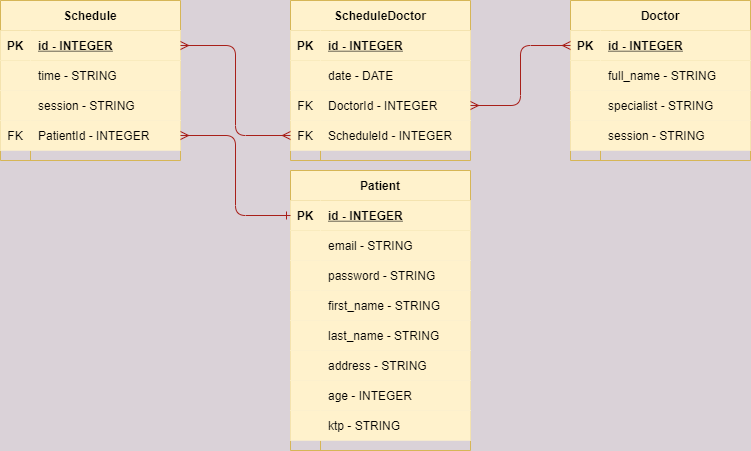

The diagram above was exported from draw.io. Its source (the exported page's mxGraphModel, read from the mxfile embedded in the PNG):
<mxGraphModel dx="868" dy="412" grid="1" gridSize="10" guides="1" tooltips="1" connect="1" arrows="1" fold="1" page="1" pageScale="1" pageWidth="850" pageHeight="1100" background="#DAD2D8" math="0" shadow="0">
  <root>
    <mxCell id="0" />
    <mxCell id="1" parent="0" />
    <mxCell id="iD4OfndGx4Gic7x7uJJw-14" value="Patient" style="shape=table;startSize=30;container=1;collapsible=1;childLayout=tableLayout;fixedRows=1;rowLines=0;fontStyle=1;align=center;resizeLast=1;rounded=0;sketch=0;strokeColor=#d6b656;fillColor=#fff2cc;" vertex="1" parent="1">
      <mxGeometry x="350" y="330" width="180" height="280" as="geometry" />
    </mxCell>
    <mxCell id="iD4OfndGx4Gic7x7uJJw-15" value="" style="shape=partialRectangle;collapsible=0;dropTarget=0;pointerEvents=0;fillColor=#fff2cc;top=0;left=0;bottom=1;right=0;points=[[0,0.5],[1,0.5]];portConstraint=eastwest;strokeColor=#d6b656;" vertex="1" parent="iD4OfndGx4Gic7x7uJJw-14">
      <mxGeometry y="30" width="180" height="30" as="geometry" />
    </mxCell>
    <mxCell id="iD4OfndGx4Gic7x7uJJw-16" value="PK" style="shape=partialRectangle;connectable=0;fillColor=#fff2cc;top=0;left=0;bottom=0;right=0;fontStyle=1;overflow=hidden;strokeColor=#d6b656;" vertex="1" parent="iD4OfndGx4Gic7x7uJJw-15">
      <mxGeometry width="30" height="30" as="geometry" />
    </mxCell>
    <mxCell id="iD4OfndGx4Gic7x7uJJw-17" value="id - INTEGER" style="shape=partialRectangle;connectable=0;fillColor=#fff2cc;top=0;left=0;bottom=0;right=0;align=left;spacingLeft=6;fontStyle=5;overflow=hidden;strokeColor=#d6b656;" vertex="1" parent="iD4OfndGx4Gic7x7uJJw-15">
      <mxGeometry x="30" width="150" height="30" as="geometry" />
    </mxCell>
    <mxCell id="iD4OfndGx4Gic7x7uJJw-18" value="" style="shape=partialRectangle;collapsible=0;dropTarget=0;pointerEvents=0;fillColor=#fff2cc;top=0;left=0;bottom=0;right=0;points=[[0,0.5],[1,0.5]];portConstraint=eastwest;labelBackgroundColor=#ffffff;strokeColor=#d6b656;" vertex="1" parent="iD4OfndGx4Gic7x7uJJw-14">
      <mxGeometry y="60" width="180" height="30" as="geometry" />
    </mxCell>
    <mxCell id="iD4OfndGx4Gic7x7uJJw-19" value="" style="shape=partialRectangle;connectable=0;fillColor=#fff2cc;top=0;left=0;bottom=0;right=0;editable=1;overflow=hidden;strokeColor=#d6b656;" vertex="1" parent="iD4OfndGx4Gic7x7uJJw-18">
      <mxGeometry width="30" height="30" as="geometry" />
    </mxCell>
    <mxCell id="iD4OfndGx4Gic7x7uJJw-20" value="email - STRING" style="shape=partialRectangle;connectable=0;fillColor=#fff2cc;top=0;left=0;bottom=0;right=0;align=left;spacingLeft=6;overflow=hidden;strokeColor=#d6b656;" vertex="1" parent="iD4OfndGx4Gic7x7uJJw-18">
      <mxGeometry x="30" width="150" height="30" as="geometry" />
    </mxCell>
    <mxCell id="iD4OfndGx4Gic7x7uJJw-114" value="" style="shape=partialRectangle;collapsible=0;dropTarget=0;pointerEvents=0;fillColor=#fff2cc;top=0;left=0;bottom=0;right=0;points=[[0,0.5],[1,0.5]];portConstraint=eastwest;labelBackgroundColor=#ffffff;strokeColor=#d6b656;" vertex="1" parent="iD4OfndGx4Gic7x7uJJw-14">
      <mxGeometry y="90" width="180" height="30" as="geometry" />
    </mxCell>
    <mxCell id="iD4OfndGx4Gic7x7uJJw-115" value="" style="shape=partialRectangle;connectable=0;fillColor=#fff2cc;top=0;left=0;bottom=0;right=0;editable=1;overflow=hidden;strokeColor=#d6b656;" vertex="1" parent="iD4OfndGx4Gic7x7uJJw-114">
      <mxGeometry width="30" height="30" as="geometry" />
    </mxCell>
    <mxCell id="iD4OfndGx4Gic7x7uJJw-116" value="password - STRING" style="shape=partialRectangle;connectable=0;fillColor=#fff2cc;top=0;left=0;bottom=0;right=0;align=left;spacingLeft=6;overflow=hidden;strokeColor=#d6b656;" vertex="1" parent="iD4OfndGx4Gic7x7uJJw-114">
      <mxGeometry x="30" width="150" height="30" as="geometry" />
    </mxCell>
    <mxCell id="iD4OfndGx4Gic7x7uJJw-111" value="" style="shape=partialRectangle;collapsible=0;dropTarget=0;pointerEvents=0;fillColor=#fff2cc;top=0;left=0;bottom=0;right=0;points=[[0,0.5],[1,0.5]];portConstraint=eastwest;labelBackgroundColor=#ffffff;strokeColor=#d6b656;" vertex="1" parent="iD4OfndGx4Gic7x7uJJw-14">
      <mxGeometry y="120" width="180" height="30" as="geometry" />
    </mxCell>
    <mxCell id="iD4OfndGx4Gic7x7uJJw-112" value="" style="shape=partialRectangle;connectable=0;fillColor=#fff2cc;top=0;left=0;bottom=0;right=0;editable=1;overflow=hidden;strokeColor=#d6b656;" vertex="1" parent="iD4OfndGx4Gic7x7uJJw-111">
      <mxGeometry width="30" height="30" as="geometry" />
    </mxCell>
    <mxCell id="iD4OfndGx4Gic7x7uJJw-113" value="first_name - STRING" style="shape=partialRectangle;connectable=0;fillColor=#fff2cc;top=0;left=0;bottom=0;right=0;align=left;spacingLeft=6;overflow=hidden;strokeColor=#d6b656;" vertex="1" parent="iD4OfndGx4Gic7x7uJJw-111">
      <mxGeometry x="30" width="150" height="30" as="geometry" />
    </mxCell>
    <mxCell id="iD4OfndGx4Gic7x7uJJw-21" value="" style="shape=partialRectangle;collapsible=0;dropTarget=0;pointerEvents=0;fillColor=#fff2cc;top=0;left=0;bottom=0;right=0;points=[[0,0.5],[1,0.5]];portConstraint=eastwest;strokeColor=#d6b656;" vertex="1" parent="iD4OfndGx4Gic7x7uJJw-14">
      <mxGeometry y="150" width="180" height="30" as="geometry" />
    </mxCell>
    <mxCell id="iD4OfndGx4Gic7x7uJJw-22" value="" style="shape=partialRectangle;connectable=0;fillColor=#fff2cc;top=0;left=0;bottom=0;right=0;editable=1;overflow=hidden;strokeColor=#d6b656;" vertex="1" parent="iD4OfndGx4Gic7x7uJJw-21">
      <mxGeometry width="30" height="30" as="geometry" />
    </mxCell>
    <mxCell id="iD4OfndGx4Gic7x7uJJw-23" value="last_name - STRING" style="shape=partialRectangle;connectable=0;fillColor=#fff2cc;top=0;left=0;bottom=0;right=0;align=left;spacingLeft=6;overflow=hidden;strokeColor=#d6b656;" vertex="1" parent="iD4OfndGx4Gic7x7uJJw-21">
      <mxGeometry x="30" width="150" height="30" as="geometry" />
    </mxCell>
    <mxCell id="iD4OfndGx4Gic7x7uJJw-27" value="" style="shape=partialRectangle;collapsible=0;dropTarget=0;pointerEvents=0;fillColor=#fff2cc;top=0;left=0;bottom=0;right=0;points=[[0,0.5],[1,0.5]];portConstraint=eastwest;strokeColor=#d6b656;" vertex="1" parent="iD4OfndGx4Gic7x7uJJw-14">
      <mxGeometry y="180" width="180" height="30" as="geometry" />
    </mxCell>
    <mxCell id="iD4OfndGx4Gic7x7uJJw-28" value="" style="shape=partialRectangle;connectable=0;fillColor=#fff2cc;top=0;left=0;bottom=0;right=0;editable=1;overflow=hidden;strokeColor=#d6b656;" vertex="1" parent="iD4OfndGx4Gic7x7uJJw-27">
      <mxGeometry width="30" height="30" as="geometry" />
    </mxCell>
    <mxCell id="iD4OfndGx4Gic7x7uJJw-29" value="address - STRING" style="shape=partialRectangle;connectable=0;fillColor=#fff2cc;top=0;left=0;bottom=0;right=0;align=left;spacingLeft=6;overflow=hidden;strokeColor=#d6b656;" vertex="1" parent="iD4OfndGx4Gic7x7uJJw-27">
      <mxGeometry x="30" width="150" height="30" as="geometry" />
    </mxCell>
    <mxCell id="iD4OfndGx4Gic7x7uJJw-24" value="" style="shape=partialRectangle;collapsible=0;dropTarget=0;pointerEvents=0;fillColor=#fff2cc;top=0;left=0;bottom=0;right=0;points=[[0,0.5],[1,0.5]];portConstraint=eastwest;strokeColor=#d6b656;" vertex="1" parent="iD4OfndGx4Gic7x7uJJw-14">
      <mxGeometry y="210" width="180" height="30" as="geometry" />
    </mxCell>
    <mxCell id="iD4OfndGx4Gic7x7uJJw-25" value="" style="shape=partialRectangle;connectable=0;fillColor=#fff2cc;top=0;left=0;bottom=0;right=0;editable=1;overflow=hidden;strokeColor=#d6b656;" vertex="1" parent="iD4OfndGx4Gic7x7uJJw-24">
      <mxGeometry width="30" height="30" as="geometry" />
    </mxCell>
    <mxCell id="iD4OfndGx4Gic7x7uJJw-26" value="age - INTEGER" style="shape=partialRectangle;connectable=0;fillColor=#fff2cc;top=0;left=0;bottom=0;right=0;align=left;spacingLeft=6;overflow=hidden;labelBackgroundColor=none;shadow=0;strokeColor=#d6b656;" vertex="1" parent="iD4OfndGx4Gic7x7uJJw-24">
      <mxGeometry x="30" width="150" height="30" as="geometry" />
    </mxCell>
    <mxCell id="iD4OfndGx4Gic7x7uJJw-108" value="" style="shape=partialRectangle;collapsible=0;dropTarget=0;pointerEvents=0;fillColor=#fff2cc;top=0;left=0;bottom=0;right=0;points=[[0,0.5],[1,0.5]];portConstraint=eastwest;strokeColor=#d6b656;" vertex="1" parent="iD4OfndGx4Gic7x7uJJw-14">
      <mxGeometry y="240" width="180" height="30" as="geometry" />
    </mxCell>
    <mxCell id="iD4OfndGx4Gic7x7uJJw-109" value="" style="shape=partialRectangle;connectable=0;fillColor=#fff2cc;top=0;left=0;bottom=0;right=0;editable=1;overflow=hidden;strokeColor=#d6b656;" vertex="1" parent="iD4OfndGx4Gic7x7uJJw-108">
      <mxGeometry width="30" height="30" as="geometry" />
    </mxCell>
    <mxCell id="iD4OfndGx4Gic7x7uJJw-110" value="ktp - STRING" style="shape=partialRectangle;connectable=0;fillColor=#fff2cc;top=0;left=0;bottom=0;right=0;align=left;spacingLeft=6;overflow=hidden;labelBackgroundColor=none;shadow=0;strokeColor=#d6b656;" vertex="1" parent="iD4OfndGx4Gic7x7uJJw-108">
      <mxGeometry x="30" width="150" height="30" as="geometry" />
    </mxCell>
    <mxCell id="iD4OfndGx4Gic7x7uJJw-33" value="Schedule" style="shape=table;startSize=30;container=1;collapsible=1;childLayout=tableLayout;fixedRows=1;rowLines=0;fontStyle=1;align=center;resizeLast=1;rounded=0;sketch=0;strokeColor=#d6b656;fillColor=#fff2cc;" vertex="1" parent="1">
      <mxGeometry x="60" y="160" width="180" height="160" as="geometry" />
    </mxCell>
    <mxCell id="iD4OfndGx4Gic7x7uJJw-34" value="" style="shape=partialRectangle;collapsible=0;dropTarget=0;pointerEvents=0;fillColor=#fff2cc;top=0;left=0;bottom=1;right=0;points=[[0,0.5],[1,0.5]];portConstraint=eastwest;strokeColor=#d6b656;" vertex="1" parent="iD4OfndGx4Gic7x7uJJw-33">
      <mxGeometry y="30" width="180" height="30" as="geometry" />
    </mxCell>
    <mxCell id="iD4OfndGx4Gic7x7uJJw-35" value="PK" style="shape=partialRectangle;connectable=0;fillColor=#fff2cc;top=0;left=0;bottom=0;right=0;fontStyle=1;overflow=hidden;strokeColor=#d6b656;" vertex="1" parent="iD4OfndGx4Gic7x7uJJw-34">
      <mxGeometry width="30" height="30" as="geometry" />
    </mxCell>
    <mxCell id="iD4OfndGx4Gic7x7uJJw-36" value="id - INTEGER" style="shape=partialRectangle;connectable=0;fillColor=#fff2cc;top=0;left=0;bottom=0;right=0;align=left;spacingLeft=6;fontStyle=5;overflow=hidden;strokeColor=#d6b656;" vertex="1" parent="iD4OfndGx4Gic7x7uJJw-34">
      <mxGeometry x="30" width="150" height="30" as="geometry" />
    </mxCell>
    <mxCell id="iD4OfndGx4Gic7x7uJJw-37" value="" style="shape=partialRectangle;collapsible=0;dropTarget=0;pointerEvents=0;fillColor=#fff2cc;top=0;left=0;bottom=0;right=0;points=[[0,0.5],[1,0.5]];portConstraint=eastwest;labelBackgroundColor=#ffffff;strokeColor=#d6b656;" vertex="1" parent="iD4OfndGx4Gic7x7uJJw-33">
      <mxGeometry y="60" width="180" height="30" as="geometry" />
    </mxCell>
    <mxCell id="iD4OfndGx4Gic7x7uJJw-38" value="" style="shape=partialRectangle;connectable=0;fillColor=#fff2cc;top=0;left=0;bottom=0;right=0;editable=1;overflow=hidden;strokeColor=#d6b656;" vertex="1" parent="iD4OfndGx4Gic7x7uJJw-37">
      <mxGeometry width="30" height="30" as="geometry" />
    </mxCell>
    <mxCell id="iD4OfndGx4Gic7x7uJJw-39" value="time - STRING" style="shape=partialRectangle;connectable=0;fillColor=#fff2cc;top=0;left=0;bottom=0;right=0;align=left;spacingLeft=6;overflow=hidden;strokeColor=#d6b656;" vertex="1" parent="iD4OfndGx4Gic7x7uJJw-37">
      <mxGeometry x="30" width="150" height="30" as="geometry" />
    </mxCell>
    <mxCell id="iD4OfndGx4Gic7x7uJJw-40" value="" style="shape=partialRectangle;collapsible=0;dropTarget=0;pointerEvents=0;fillColor=#fff2cc;top=0;left=0;bottom=0;right=0;points=[[0,0.5],[1,0.5]];portConstraint=eastwest;strokeColor=#d6b656;" vertex="1" parent="iD4OfndGx4Gic7x7uJJw-33">
      <mxGeometry y="90" width="180" height="30" as="geometry" />
    </mxCell>
    <mxCell id="iD4OfndGx4Gic7x7uJJw-41" value="" style="shape=partialRectangle;connectable=0;fillColor=#fff2cc;top=0;left=0;bottom=0;right=0;editable=1;overflow=hidden;strokeColor=#d6b656;" vertex="1" parent="iD4OfndGx4Gic7x7uJJw-40">
      <mxGeometry width="30" height="30" as="geometry" />
    </mxCell>
    <mxCell id="iD4OfndGx4Gic7x7uJJw-42" value="session - STRING" style="shape=partialRectangle;connectable=0;fillColor=#fff2cc;top=0;left=0;bottom=0;right=0;align=left;spacingLeft=6;overflow=hidden;strokeColor=#d6b656;" vertex="1" parent="iD4OfndGx4Gic7x7uJJw-40">
      <mxGeometry x="30" width="150" height="30" as="geometry" />
    </mxCell>
    <mxCell id="iD4OfndGx4Gic7x7uJJw-75" value="" style="shape=partialRectangle;collapsible=0;dropTarget=0;pointerEvents=0;fillColor=#fff2cc;top=0;left=0;bottom=0;right=0;points=[[0,0.5],[1,0.5]];portConstraint=eastwest;strokeColor=#d6b656;" vertex="1" parent="iD4OfndGx4Gic7x7uJJw-33">
      <mxGeometry y="120" width="180" height="30" as="geometry" />
    </mxCell>
    <mxCell id="iD4OfndGx4Gic7x7uJJw-76" value="FK" style="shape=partialRectangle;connectable=0;fillColor=#fff2cc;top=0;left=0;bottom=0;right=0;editable=1;overflow=hidden;strokeColor=#d6b656;" vertex="1" parent="iD4OfndGx4Gic7x7uJJw-75">
      <mxGeometry width="30" height="30" as="geometry" />
    </mxCell>
    <mxCell id="iD4OfndGx4Gic7x7uJJw-77" value="PatientId - INTEGER" style="shape=partialRectangle;connectable=0;fillColor=#fff2cc;top=0;left=0;bottom=0;right=0;align=left;spacingLeft=6;overflow=hidden;strokeColor=#d6b656;" vertex="1" parent="iD4OfndGx4Gic7x7uJJw-75">
      <mxGeometry x="30" width="150" height="30" as="geometry" />
    </mxCell>
    <mxCell id="iD4OfndGx4Gic7x7uJJw-49" value="Doctor" style="shape=table;startSize=30;container=1;collapsible=1;childLayout=tableLayout;fixedRows=1;rowLines=0;fontStyle=1;align=center;resizeLast=1;rounded=0;sketch=0;strokeColor=#d6b656;fillColor=#fff2cc;" vertex="1" parent="1">
      <mxGeometry x="630" y="160" width="180" height="160" as="geometry" />
    </mxCell>
    <mxCell id="iD4OfndGx4Gic7x7uJJw-50" value="" style="shape=partialRectangle;collapsible=0;dropTarget=0;pointerEvents=0;fillColor=#fff2cc;top=0;left=0;bottom=1;right=0;points=[[0,0.5],[1,0.5]];portConstraint=eastwest;strokeColor=#d6b656;" vertex="1" parent="iD4OfndGx4Gic7x7uJJw-49">
      <mxGeometry y="30" width="180" height="30" as="geometry" />
    </mxCell>
    <mxCell id="iD4OfndGx4Gic7x7uJJw-51" value="PK" style="shape=partialRectangle;connectable=0;fillColor=#fff2cc;top=0;left=0;bottom=0;right=0;fontStyle=1;overflow=hidden;strokeColor=#d6b656;" vertex="1" parent="iD4OfndGx4Gic7x7uJJw-50">
      <mxGeometry width="30" height="30" as="geometry" />
    </mxCell>
    <mxCell id="iD4OfndGx4Gic7x7uJJw-52" value="id - INTEGER" style="shape=partialRectangle;connectable=0;fillColor=#fff2cc;top=0;left=0;bottom=0;right=0;align=left;spacingLeft=6;fontStyle=5;overflow=hidden;strokeColor=#d6b656;" vertex="1" parent="iD4OfndGx4Gic7x7uJJw-50">
      <mxGeometry x="30" width="150" height="30" as="geometry" />
    </mxCell>
    <mxCell id="iD4OfndGx4Gic7x7uJJw-53" value="" style="shape=partialRectangle;collapsible=0;dropTarget=0;pointerEvents=0;fillColor=#fff2cc;top=0;left=0;bottom=0;right=0;points=[[0,0.5],[1,0.5]];portConstraint=eastwest;labelBackgroundColor=#ffffff;strokeColor=#d6b656;" vertex="1" parent="iD4OfndGx4Gic7x7uJJw-49">
      <mxGeometry y="60" width="180" height="30" as="geometry" />
    </mxCell>
    <mxCell id="iD4OfndGx4Gic7x7uJJw-54" value="" style="shape=partialRectangle;connectable=0;fillColor=#fff2cc;top=0;left=0;bottom=0;right=0;editable=1;overflow=hidden;strokeColor=#d6b656;" vertex="1" parent="iD4OfndGx4Gic7x7uJJw-53">
      <mxGeometry width="30" height="30" as="geometry" />
    </mxCell>
    <mxCell id="iD4OfndGx4Gic7x7uJJw-55" value="full_name - STRING" style="shape=partialRectangle;connectable=0;fillColor=#fff2cc;top=0;left=0;bottom=0;right=0;align=left;spacingLeft=6;overflow=hidden;strokeColor=#d6b656;" vertex="1" parent="iD4OfndGx4Gic7x7uJJw-53">
      <mxGeometry x="30" width="150" height="30" as="geometry" />
    </mxCell>
    <mxCell id="iD4OfndGx4Gic7x7uJJw-78" value="" style="shape=partialRectangle;collapsible=0;dropTarget=0;pointerEvents=0;fillColor=#fff2cc;top=0;left=0;bottom=0;right=0;points=[[0,0.5],[1,0.5]];portConstraint=eastwest;labelBackgroundColor=#ffffff;strokeColor=#d6b656;" vertex="1" parent="iD4OfndGx4Gic7x7uJJw-49">
      <mxGeometry y="90" width="180" height="30" as="geometry" />
    </mxCell>
    <mxCell id="iD4OfndGx4Gic7x7uJJw-79" value="" style="shape=partialRectangle;connectable=0;fillColor=#fff2cc;top=0;left=0;bottom=0;right=0;editable=1;overflow=hidden;strokeColor=#d6b656;" vertex="1" parent="iD4OfndGx4Gic7x7uJJw-78">
      <mxGeometry width="30" height="30" as="geometry" />
    </mxCell>
    <mxCell id="iD4OfndGx4Gic7x7uJJw-80" value="specialist - STRING" style="shape=partialRectangle;connectable=0;fillColor=#fff2cc;top=0;left=0;bottom=0;right=0;align=left;spacingLeft=6;overflow=hidden;strokeColor=#d6b656;" vertex="1" parent="iD4OfndGx4Gic7x7uJJw-78">
      <mxGeometry x="30" width="150" height="30" as="geometry" />
    </mxCell>
    <mxCell id="iD4OfndGx4Gic7x7uJJw-56" value="" style="shape=partialRectangle;collapsible=0;dropTarget=0;pointerEvents=0;fillColor=#fff2cc;top=0;left=0;bottom=0;right=0;points=[[0,0.5],[1,0.5]];portConstraint=eastwest;strokeColor=#d6b656;" vertex="1" parent="iD4OfndGx4Gic7x7uJJw-49">
      <mxGeometry y="120" width="180" height="30" as="geometry" />
    </mxCell>
    <mxCell id="iD4OfndGx4Gic7x7uJJw-57" value="" style="shape=partialRectangle;connectable=0;fillColor=#fff2cc;top=0;left=0;bottom=0;right=0;editable=1;overflow=hidden;strokeColor=#d6b656;" vertex="1" parent="iD4OfndGx4Gic7x7uJJw-56">
      <mxGeometry width="30" height="30" as="geometry" />
    </mxCell>
    <mxCell id="iD4OfndGx4Gic7x7uJJw-58" value="session - STRING" style="shape=partialRectangle;connectable=0;fillColor=#fff2cc;top=0;left=0;bottom=0;right=0;align=left;spacingLeft=6;overflow=hidden;strokeColor=#d6b656;" vertex="1" parent="iD4OfndGx4Gic7x7uJJw-56">
      <mxGeometry x="30" width="150" height="30" as="geometry" />
    </mxCell>
    <mxCell id="iD4OfndGx4Gic7x7uJJw-81" value="ScheduleDoctor" style="shape=table;startSize=30;container=1;collapsible=1;childLayout=tableLayout;fixedRows=1;rowLines=0;fontStyle=1;align=center;resizeLast=1;rounded=0;sketch=0;strokeColor=#d6b656;fillColor=#fff2cc;" vertex="1" parent="1">
      <mxGeometry x="350" y="160" width="180" height="160" as="geometry" />
    </mxCell>
    <mxCell id="iD4OfndGx4Gic7x7uJJw-82" value="" style="shape=partialRectangle;collapsible=0;dropTarget=0;pointerEvents=0;fillColor=#fff2cc;top=0;left=0;bottom=1;right=0;points=[[0,0.5],[1,0.5]];portConstraint=eastwest;strokeColor=#d6b656;" vertex="1" parent="iD4OfndGx4Gic7x7uJJw-81">
      <mxGeometry y="30" width="180" height="30" as="geometry" />
    </mxCell>
    <mxCell id="iD4OfndGx4Gic7x7uJJw-83" value="PK" style="shape=partialRectangle;connectable=0;fillColor=#fff2cc;top=0;left=0;bottom=0;right=0;fontStyle=1;overflow=hidden;strokeColor=#d6b656;" vertex="1" parent="iD4OfndGx4Gic7x7uJJw-82">
      <mxGeometry width="30" height="30" as="geometry" />
    </mxCell>
    <mxCell id="iD4OfndGx4Gic7x7uJJw-84" value="id - INTEGER" style="shape=partialRectangle;connectable=0;fillColor=#fff2cc;top=0;left=0;bottom=0;right=0;align=left;spacingLeft=6;fontStyle=5;overflow=hidden;strokeColor=#d6b656;" vertex="1" parent="iD4OfndGx4Gic7x7uJJw-82">
      <mxGeometry x="30" width="150" height="30" as="geometry" />
    </mxCell>
    <mxCell id="iD4OfndGx4Gic7x7uJJw-85" value="" style="shape=partialRectangle;collapsible=0;dropTarget=0;pointerEvents=0;fillColor=#fff2cc;top=0;left=0;bottom=0;right=0;points=[[0,0.5],[1,0.5]];portConstraint=eastwest;labelBackgroundColor=#ffffff;strokeColor=#d6b656;" vertex="1" parent="iD4OfndGx4Gic7x7uJJw-81">
      <mxGeometry y="60" width="180" height="30" as="geometry" />
    </mxCell>
    <mxCell id="iD4OfndGx4Gic7x7uJJw-86" value="" style="shape=partialRectangle;connectable=0;fillColor=#fff2cc;top=0;left=0;bottom=0;right=0;editable=1;overflow=hidden;strokeColor=#d6b656;" vertex="1" parent="iD4OfndGx4Gic7x7uJJw-85">
      <mxGeometry width="30" height="30" as="geometry" />
    </mxCell>
    <mxCell id="iD4OfndGx4Gic7x7uJJw-87" value="date - DATE" style="shape=partialRectangle;connectable=0;fillColor=#fff2cc;top=0;left=0;bottom=0;right=0;align=left;spacingLeft=6;overflow=hidden;strokeColor=#d6b656;" vertex="1" parent="iD4OfndGx4Gic7x7uJJw-85">
      <mxGeometry x="30" width="150" height="30" as="geometry" />
    </mxCell>
    <mxCell id="iD4OfndGx4Gic7x7uJJw-88" value="" style="shape=partialRectangle;collapsible=0;dropTarget=0;pointerEvents=0;fillColor=#fff2cc;top=0;left=0;bottom=0;right=0;points=[[0,0.5],[1,0.5]];portConstraint=eastwest;strokeColor=#d6b656;" vertex="1" parent="iD4OfndGx4Gic7x7uJJw-81">
      <mxGeometry y="90" width="180" height="30" as="geometry" />
    </mxCell>
    <mxCell id="iD4OfndGx4Gic7x7uJJw-89" value="FK" style="shape=partialRectangle;connectable=0;fillColor=#fff2cc;top=0;left=0;bottom=0;right=0;editable=1;overflow=hidden;strokeColor=#d6b656;" vertex="1" parent="iD4OfndGx4Gic7x7uJJw-88">
      <mxGeometry width="30" height="30" as="geometry" />
    </mxCell>
    <mxCell id="iD4OfndGx4Gic7x7uJJw-90" value="DoctorId - INTEGER" style="shape=partialRectangle;connectable=0;fillColor=#fff2cc;top=0;left=0;bottom=0;right=0;align=left;spacingLeft=6;overflow=hidden;strokeColor=#d6b656;" vertex="1" parent="iD4OfndGx4Gic7x7uJJw-88">
      <mxGeometry x="30" width="150" height="30" as="geometry" />
    </mxCell>
    <mxCell id="iD4OfndGx4Gic7x7uJJw-105" value="" style="shape=partialRectangle;collapsible=0;dropTarget=0;pointerEvents=0;fillColor=#fff2cc;top=0;left=0;bottom=0;right=0;points=[[0,0.5],[1,0.5]];portConstraint=eastwest;strokeColor=#d6b656;" vertex="1" parent="iD4OfndGx4Gic7x7uJJw-81">
      <mxGeometry y="120" width="180" height="30" as="geometry" />
    </mxCell>
    <mxCell id="iD4OfndGx4Gic7x7uJJw-106" value="FK" style="shape=partialRectangle;connectable=0;fillColor=#fff2cc;top=0;left=0;bottom=0;right=0;editable=1;overflow=hidden;strokeColor=#d6b656;" vertex="1" parent="iD4OfndGx4Gic7x7uJJw-105">
      <mxGeometry width="30" height="30" as="geometry" />
    </mxCell>
    <mxCell id="iD4OfndGx4Gic7x7uJJw-107" value="ScheduleId - INTEGER" style="shape=partialRectangle;connectable=0;fillColor=#fff2cc;top=0;left=0;bottom=0;right=0;align=left;spacingLeft=6;overflow=hidden;strokeColor=#d6b656;" vertex="1" parent="iD4OfndGx4Gic7x7uJJw-105">
      <mxGeometry x="30" width="150" height="30" as="geometry" />
    </mxCell>
    <mxCell id="iD4OfndGx4Gic7x7uJJw-97" style="edgeStyle=orthogonalEdgeStyle;curved=0;rounded=1;sketch=0;orthogonalLoop=1;jettySize=auto;html=1;exitX=0;exitY=0.5;exitDx=0;exitDy=0;entryX=1;entryY=0.5;entryDx=0;entryDy=0;startArrow=ERone;startFill=0;endArrow=ERmany;endFill=0;strokeColor=#A8201A;fillColor=#FAE5C7;fontColor=#143642;" edge="1" parent="1" source="iD4OfndGx4Gic7x7uJJw-15" target="iD4OfndGx4Gic7x7uJJw-75">
      <mxGeometry relative="1" as="geometry" />
    </mxCell>
    <mxCell id="iD4OfndGx4Gic7x7uJJw-100" style="edgeStyle=orthogonalEdgeStyle;curved=0;rounded=1;sketch=0;orthogonalLoop=1;jettySize=auto;html=1;exitX=1;exitY=0.5;exitDx=0;exitDy=0;entryX=0;entryY=0.5;entryDx=0;entryDy=0;startArrow=ERmany;startFill=0;endArrow=ERmany;endFill=0;strokeColor=#A8201A;fillColor=#FAE5C7;fontColor=#143642;" edge="1" parent="1" source="iD4OfndGx4Gic7x7uJJw-34" target="iD4OfndGx4Gic7x7uJJw-105">
      <mxGeometry relative="1" as="geometry" />
    </mxCell>
    <mxCell id="iD4OfndGx4Gic7x7uJJw-101" style="edgeStyle=orthogonalEdgeStyle;curved=0;rounded=1;sketch=0;orthogonalLoop=1;jettySize=auto;html=1;exitX=0;exitY=0.5;exitDx=0;exitDy=0;startArrow=ERmany;startFill=0;endArrow=ERmany;endFill=0;strokeColor=#A8201A;fillColor=#FAE5C7;fontColor=#143642;entryX=1;entryY=0.5;entryDx=0;entryDy=0;" edge="1" parent="1" source="iD4OfndGx4Gic7x7uJJw-50" target="iD4OfndGx4Gic7x7uJJw-88">
      <mxGeometry relative="1" as="geometry" />
    </mxCell>
  </root>
</mxGraphModel>